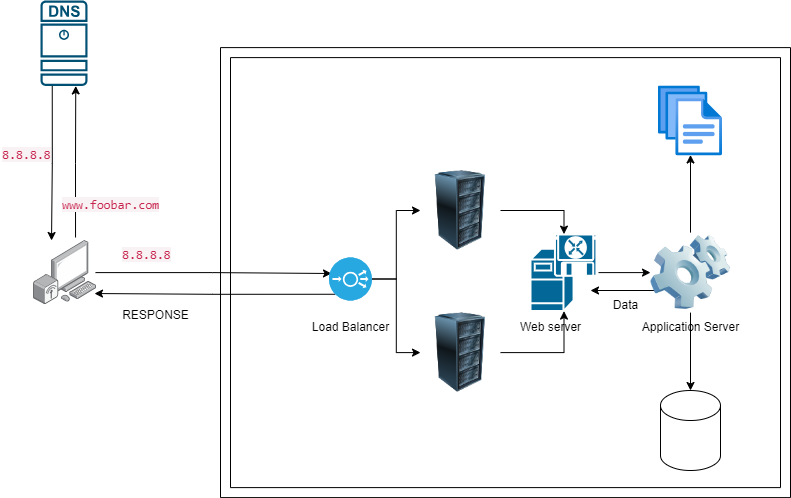

The diagram above was exported from draw.io. Its source (the exported page's mxGraphModel, read from the mxfile embedded in the PNG):
<mxGraphModel dx="1434" dy="866" grid="1" gridSize="10" guides="1" tooltips="1" connect="1" arrows="1" fold="1" page="1" pageScale="1" pageWidth="850" pageHeight="1100" math="0" shadow="0">
  <root>
    <mxCell id="0" />
    <mxCell id="1" parent="0" />
    <mxCell id="xlBdkiBRD-m0Y12R8QG5-7" value="" style="verticalLabelPosition=bottom;verticalAlign=top;html=1;shape=mxgraph.basic.frame;dx=10;whiteSpace=wrap;" parent="1" vertex="1">
      <mxGeometry x="280" y="177.1" width="570" height="450" as="geometry" />
    </mxCell>
    <mxCell id="xlBdkiBRD-m0Y12R8QG5-29" style="edgeStyle=orthogonalEdgeStyle;rounded=0;orthogonalLoop=1;jettySize=auto;html=1;entryX=0.058;entryY=0.372;entryDx=0;entryDy=0;entryPerimeter=0;" parent="1" source="xlBdkiBRD-m0Y12R8QG5-10" target="eHP7DRkJS8hyzVh76TB7-2" edge="1">
      <mxGeometry relative="1" as="geometry">
        <mxPoint x="370" y="402.0999999999999" as="targetPoint" />
      </mxGeometry>
    </mxCell>
    <mxCell id="xlBdkiBRD-m0Y12R8QG5-10" value="" style="image;points=[];aspect=fixed;html=1;align=center;shadow=0;dashed=0;image=img/lib/allied_telesis/computer_and_terminals/Personal_Computer_Wireless.svg;direction=east;flipV=0;flipH=1;" parent="1" vertex="1">
      <mxGeometry x="92" y="370" width="63" height="64.2" as="geometry" />
    </mxCell>
    <mxCell id="xlBdkiBRD-m0Y12R8QG5-11" value="" style="sketch=0;points=[[0.015,0.015,0],[0.985,0.015,0],[0.985,0.985,0],[0.015,0.985,0],[0.25,0,0],[0.5,0,0],[0.75,0,0],[1,0.25,0],[1,0.5,0],[1,0.75,0],[0.75,1,0],[0.5,1,0],[0.25,1,0],[0,0.75,0],[0,0.5,0],[0,0.25,0]];verticalLabelPosition=bottom;html=1;verticalAlign=top;aspect=fixed;align=center;pointerEvents=1;shape=mxgraph.cisco19.dns_server;fillColor=#005073;strokeColor=none;" parent="1" vertex="1">
      <mxGeometry x="100" y="130" width="47" height="85.46" as="geometry" />
    </mxCell>
    <mxCell id="xlBdkiBRD-m0Y12R8QG5-15" style="edgeStyle=orthogonalEdgeStyle;rounded=0;orthogonalLoop=1;jettySize=auto;html=1;entryX=0.75;entryY=1;entryDx=0;entryDy=0;entryPerimeter=0;exitX=0.317;exitY=-0.047;exitDx=0;exitDy=0;exitPerimeter=0;" parent="1" source="xlBdkiBRD-m0Y12R8QG5-10" target="xlBdkiBRD-m0Y12R8QG5-11" edge="1">
      <mxGeometry relative="1" as="geometry">
        <mxPoint x="135" y="350" as="sourcePoint" />
        <mxPoint x="140" y="230" as="targetPoint" />
      </mxGeometry>
    </mxCell>
    <mxCell id="xlBdkiBRD-m0Y12R8QG5-16" value="&lt;span style=&quot;color: rgb(199, 37, 78); font-family: Menlo, Monaco, Consolas, &amp;quot;Courier New&amp;quot;, monospace; font-size: 12.6px; font-style: normal; font-variant-ligatures: normal; font-variant-caps: normal; font-weight: 400; letter-spacing: normal; orphans: 2; text-align: left; text-indent: 0px; text-transform: none; widows: 2; word-spacing: 0px; -webkit-text-stroke-width: 0px; background-color: rgb(249, 242, 244); text-decoration-thickness: initial; text-decoration-style: initial; text-decoration-color: initial; float: none; display: inline !important;&quot;&gt;www.foobar.com&lt;/span&gt;" style="text;whiteSpace=wrap;html=1;" parent="1" vertex="1">
      <mxGeometry x="120" y="320" width="130" height="40" as="geometry" />
    </mxCell>
    <mxCell id="xlBdkiBRD-m0Y12R8QG5-18" style="edgeStyle=orthogonalEdgeStyle;rounded=0;orthogonalLoop=1;jettySize=auto;html=1;entryX=0.698;entryY=0;entryDx=0;entryDy=0;entryPerimeter=0;exitX=0.25;exitY=1;exitDx=0;exitDy=0;exitPerimeter=0;" parent="1" source="xlBdkiBRD-m0Y12R8QG5-11" target="xlBdkiBRD-m0Y12R8QG5-10" edge="1">
      <mxGeometry relative="1" as="geometry" />
    </mxCell>
    <mxCell id="xlBdkiBRD-m0Y12R8QG5-19" value="&lt;span style=&quot;color: rgb(199, 37, 78); font-family: Menlo, Monaco, Consolas, &amp;quot;Courier New&amp;quot;, monospace; font-size: 12.6px; font-style: normal; font-variant-ligatures: normal; font-variant-caps: normal; font-weight: 400; letter-spacing: normal; orphans: 2; text-align: left; text-indent: 0px; text-transform: none; widows: 2; word-spacing: 0px; -webkit-text-stroke-width: 0px; background-color: rgb(249, 242, 244); text-decoration-thickness: initial; text-decoration-style: initial; text-decoration-color: initial; float: none; display: inline !important;&quot;&gt;8.8.8.8&lt;/span&gt;" style="text;whiteSpace=wrap;html=1;" parent="1" vertex="1">
      <mxGeometry x="60" y="270" width="60" height="40" as="geometry" />
    </mxCell>
    <mxCell id="xlBdkiBRD-m0Y12R8QG5-23" value="Application Server" style="text;html=1;align=center;verticalAlign=middle;resizable=0;points=[];autosize=1;strokeColor=none;fillColor=none;" parent="1" vertex="1">
      <mxGeometry x="690" y="442.1" width="120" height="30" as="geometry" />
    </mxCell>
    <mxCell id="xlBdkiBRD-m0Y12R8QG5-24" value="Web server" style="text;html=1;align=center;verticalAlign=middle;resizable=0;points=[];autosize=1;strokeColor=none;fillColor=none;" parent="1" vertex="1">
      <mxGeometry x="570" y="442.1" width="80" height="30" as="geometry" />
    </mxCell>
    <mxCell id="xlBdkiBRD-m0Y12R8QG5-25" value="Load Balancer" style="text;html=1;align=center;verticalAlign=middle;resizable=0;points=[];autosize=1;strokeColor=none;fillColor=none;" parent="1" vertex="1">
      <mxGeometry x="360" y="442.1" width="100" height="30" as="geometry" />
    </mxCell>
    <mxCell id="xlBdkiBRD-m0Y12R8QG5-35" style="edgeStyle=orthogonalEdgeStyle;rounded=0;orthogonalLoop=1;jettySize=auto;html=1;exitX=1;exitY=0.5;exitDx=0;exitDy=0;exitPerimeter=0;entryX=0;entryY=0.5;entryDx=0;entryDy=0;" parent="1" source="xlBdkiBRD-m0Y12R8QG5-26" target="xlBdkiBRD-m0Y12R8QG5-28" edge="1">
      <mxGeometry relative="1" as="geometry" />
    </mxCell>
    <mxCell id="xlBdkiBRD-m0Y12R8QG5-26" value="" style="shape=mxgraph.cisco.servers.software_based_server;html=1;pointerEvents=1;dashed=0;fillColor=#036897;strokeColor=#ffffff;strokeWidth=2;verticalLabelPosition=bottom;verticalAlign=top;align=center;outlineConnect=0;" parent="1" vertex="1">
      <mxGeometry x="590" y="363.6" width="67" height="77" as="geometry" />
    </mxCell>
    <mxCell id="xlBdkiBRD-m0Y12R8QG5-36" style="edgeStyle=orthogonalEdgeStyle;rounded=0;orthogonalLoop=1;jettySize=auto;html=1;" parent="1" edge="1">
      <mxGeometry relative="1" as="geometry">
        <mxPoint x="720" y="420" as="sourcePoint" />
        <mxPoint x="650" y="420" as="targetPoint" />
      </mxGeometry>
    </mxCell>
    <mxCell id="xlBdkiBRD-m0Y12R8QG5-28" value="" style="image;html=1;image=img/lib/clip_art/computers/Software_128x128.png" parent="1" vertex="1">
      <mxGeometry x="710" y="362.1" width="80" height="80" as="geometry" />
    </mxCell>
    <mxCell id="xlBdkiBRD-m0Y12R8QG5-32" value="&lt;span style=&quot;color: rgb(199, 37, 78); font-family: Menlo, Monaco, Consolas, &amp;quot;Courier New&amp;quot;, monospace; font-size: 12.6px; font-style: normal; font-variant-ligatures: normal; font-variant-caps: normal; font-weight: 400; letter-spacing: normal; orphans: 2; text-align: left; text-indent: 0px; text-transform: none; widows: 2; word-spacing: 0px; -webkit-text-stroke-width: 0px; background-color: rgb(249, 242, 244); text-decoration-thickness: initial; text-decoration-style: initial; text-decoration-color: initial; float: none; display: inline !important;&quot;&gt;8.8.8.8&lt;/span&gt;" style="text;whiteSpace=wrap;html=1;" parent="1" vertex="1">
      <mxGeometry x="180" y="370" width="60" height="40" as="geometry" />
    </mxCell>
    <mxCell id="xlBdkiBRD-m0Y12R8QG5-38" value="" style="image;aspect=fixed;html=1;points=[];align=center;fontSize=12;image=img/lib/azure2/general/Files.svg;" parent="1" vertex="1">
      <mxGeometry x="718" y="215.46" width="64" height="70" as="geometry" />
    </mxCell>
    <mxCell id="xlBdkiBRD-m0Y12R8QG5-39" style="edgeStyle=orthogonalEdgeStyle;rounded=0;orthogonalLoop=1;jettySize=auto;html=1;exitX=0.5;exitY=0;exitDx=0;exitDy=0;entryX=0.5;entryY=0.986;entryDx=0;entryDy=0;entryPerimeter=0;" parent="1" source="xlBdkiBRD-m0Y12R8QG5-28" target="xlBdkiBRD-m0Y12R8QG5-38" edge="1">
      <mxGeometry relative="1" as="geometry" />
    </mxCell>
    <mxCell id="xlBdkiBRD-m0Y12R8QG5-40" style="edgeStyle=orthogonalEdgeStyle;rounded=0;orthogonalLoop=1;jettySize=auto;html=1;exitX=0.145;exitY=0.855;exitDx=0;exitDy=0;entryX=0.016;entryY=0.826;entryDx=0;entryDy=0;entryPerimeter=0;exitPerimeter=0;" parent="1" source="eHP7DRkJS8hyzVh76TB7-2" target="xlBdkiBRD-m0Y12R8QG5-10" edge="1">
      <mxGeometry relative="1" as="geometry">
        <mxPoint x="370" y="422.0999999999999" as="sourcePoint" />
      </mxGeometry>
    </mxCell>
    <mxCell id="xlBdkiBRD-m0Y12R8QG5-41" value="RESPONSE" style="text;html=1;align=center;verticalAlign=middle;resizable=0;points=[];autosize=1;strokeColor=none;fillColor=none;" parent="1" vertex="1">
      <mxGeometry x="170" y="430" width="90" height="30" as="geometry" />
    </mxCell>
    <mxCell id="xlBdkiBRD-m0Y12R8QG5-42" value="Data" style="text;html=1;align=center;verticalAlign=middle;resizable=0;points=[];autosize=1;strokeColor=none;fillColor=none;" parent="1" vertex="1">
      <mxGeometry x="660" y="420" width="50" height="30" as="geometry" />
    </mxCell>
    <mxCell id="xlBdkiBRD-m0Y12R8QG5-45" value="" style="shape=cylinder3;whiteSpace=wrap;html=1;boundedLbl=1;backgroundOutline=1;size=15;" parent="1" vertex="1">
      <mxGeometry x="720" y="520" width="60" height="80" as="geometry" />
    </mxCell>
    <mxCell id="xlBdkiBRD-m0Y12R8QG5-46" style="edgeStyle=orthogonalEdgeStyle;rounded=0;orthogonalLoop=1;jettySize=auto;html=1;exitX=0.5;exitY=1;exitDx=0;exitDy=0;entryX=0.5;entryY=0;entryDx=0;entryDy=0;entryPerimeter=0;" parent="1" source="xlBdkiBRD-m0Y12R8QG5-28" target="xlBdkiBRD-m0Y12R8QG5-45" edge="1">
      <mxGeometry relative="1" as="geometry" />
    </mxCell>
    <mxCell id="eHP7DRkJS8hyzVh76TB7-1" value="" style="image;html=1;image=img/lib/clip_art/computers/Server_Rack_128x128.png" vertex="1" parent="1">
      <mxGeometry x="480" y="300" width="80" height="80" as="geometry" />
    </mxCell>
    <mxCell id="eHP7DRkJS8hyzVh76TB7-11" style="edgeStyle=orthogonalEdgeStyle;rounded=0;orthogonalLoop=1;jettySize=auto;html=1;entryX=0;entryY=0.5;entryDx=0;entryDy=0;" edge="1" parent="1" source="eHP7DRkJS8hyzVh76TB7-2" target="eHP7DRkJS8hyzVh76TB7-1">
      <mxGeometry relative="1" as="geometry" />
    </mxCell>
    <mxCell id="eHP7DRkJS8hyzVh76TB7-12" style="edgeStyle=orthogonalEdgeStyle;rounded=0;orthogonalLoop=1;jettySize=auto;html=1;entryX=0;entryY=0.5;entryDx=0;entryDy=0;" edge="1" parent="1" source="eHP7DRkJS8hyzVh76TB7-2" target="eHP7DRkJS8hyzVh76TB7-10">
      <mxGeometry relative="1" as="geometry" />
    </mxCell>
    <mxCell id="eHP7DRkJS8hyzVh76TB7-2" value="" style="fillColor=#28A8E0;verticalLabelPosition=bottom;sketch=0;html=1;strokeColor=#ffffff;verticalAlign=top;align=center;points=[[0.145,0.145,0],[0.5,0,0],[0.855,0.145,0],[1,0.5,0],[0.855,0.855,0],[0.5,1,0],[0.145,0.855,0],[0,0.5,0]];pointerEvents=1;shape=mxgraph.cisco_safe.compositeIcon;bgIcon=ellipse;resIcon=mxgraph.cisco_safe.capability.load_balancer;" vertex="1" parent="1">
      <mxGeometry x="388.5" y="387" width="43" height="43" as="geometry" />
    </mxCell>
    <mxCell id="eHP7DRkJS8hyzVh76TB7-10" value="" style="image;html=1;image=img/lib/clip_art/computers/Server_Rack_128x128.png" vertex="1" parent="1">
      <mxGeometry x="480" y="442.1" width="80" height="80" as="geometry" />
    </mxCell>
    <mxCell id="eHP7DRkJS8hyzVh76TB7-15" style="edgeStyle=orthogonalEdgeStyle;rounded=0;orthogonalLoop=1;jettySize=auto;html=1;exitX=1;exitY=0.5;exitDx=0;exitDy=0;entryX=0.5;entryY=0;entryDx=0;entryDy=0;entryPerimeter=0;" edge="1" parent="1" source="eHP7DRkJS8hyzVh76TB7-1" target="xlBdkiBRD-m0Y12R8QG5-26">
      <mxGeometry relative="1" as="geometry" />
    </mxCell>
    <mxCell id="eHP7DRkJS8hyzVh76TB7-16" style="edgeStyle=orthogonalEdgeStyle;rounded=0;orthogonalLoop=1;jettySize=auto;html=1;exitX=1;exitY=0.5;exitDx=0;exitDy=0;entryX=0.5;entryY=1;entryDx=0;entryDy=0;entryPerimeter=0;" edge="1" parent="1" source="eHP7DRkJS8hyzVh76TB7-10" target="xlBdkiBRD-m0Y12R8QG5-26">
      <mxGeometry relative="1" as="geometry" />
    </mxCell>
  </root>
</mxGraphModel>